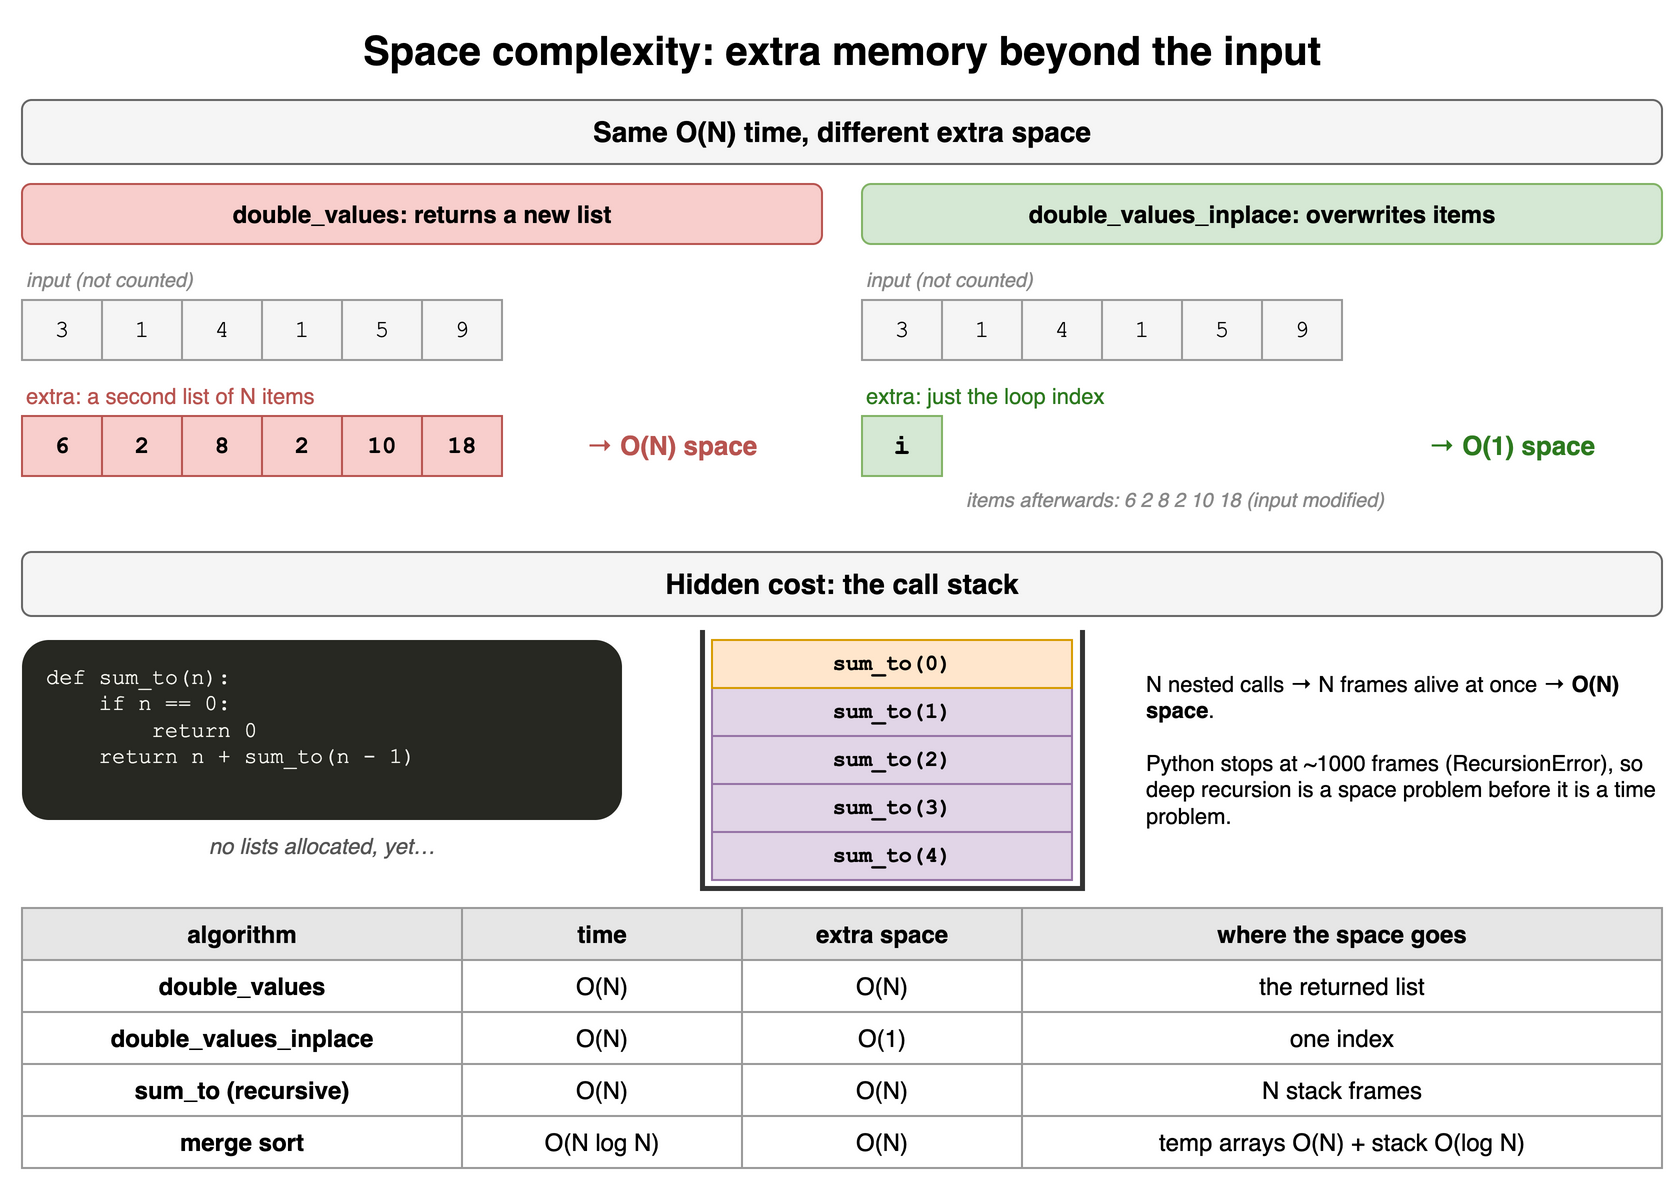

The diagram above was exported from draw.io. Its source (the exported page's mxGraphModel, read from the mxfile embedded in the PNG):
<mxGraphModel dx="900" dy="614" grid="1" gridSize="10" guides="1" tooltips="1" connect="1" arrows="1" fold="1" page="1" pageScale="1" pageWidth="900" pageHeight="614" math="0" shadow="0">
  <root>
    <mxCell id="0" />
    <mxCell id="1" parent="0" />
    <mxCell id="a4c1" value="Space complexity: extra memory beyond the input" style="text;html=1;align=center;verticalAlign=middle;whiteSpace=wrap;fontSize=20;fontStyle=1;" vertex="1" parent="1">
      <mxGeometry x="40" y="10" width="820" height="30" as="geometry" />
    </mxCell>
    <mxCell id="a4c2" value="Same O(N) time, different extra space" style="rounded=1;whiteSpace=wrap;html=1;fillColor=#f5f5f5;strokeColor=#666666;fontStyle=1;fontSize=14;" vertex="1" parent="1">
      <mxGeometry x="40" y="50" width="820" height="32" as="geometry" />
    </mxCell>
    <mxCell id="a4c3" value="&lt;b&gt;double_values: returns a new list&lt;/b&gt;" style="rounded=1;whiteSpace=wrap;html=1;fillColor=#f8cecc;strokeColor=#b85450;" vertex="1" parent="1">
      <mxGeometry x="40" y="92" width="400" height="30" as="geometry" />
    </mxCell>
    <mxCell id="a4c4" value="input (not counted)" style="text;html=1;align=center;verticalAlign=middle;whiteSpace=wrap;fontSize=10;fontStyle=2;fontColor=#888888;align=left;" vertex="1" parent="1">
      <mxGeometry x="40" y="132" width="400" height="16" as="geometry" />
    </mxCell>
    <mxCell id="a4c5" value="3" style="rounded=0;whiteSpace=wrap;html=1;fillColor=#f5f5f5;strokeColor=#999999;fontFamily=Courier New;fontSize=12;" vertex="1" parent="1">
      <mxGeometry x="40" y="150" width="40" height="30" as="geometry" />
    </mxCell>
    <mxCell id="a4c6" value="1" style="rounded=0;whiteSpace=wrap;html=1;fillColor=#f5f5f5;strokeColor=#999999;fontFamily=Courier New;fontSize=12;" vertex="1" parent="1">
      <mxGeometry x="80" y="150" width="40" height="30" as="geometry" />
    </mxCell>
    <mxCell id="a4c7" value="4" style="rounded=0;whiteSpace=wrap;html=1;fillColor=#f5f5f5;strokeColor=#999999;fontFamily=Courier New;fontSize=12;" vertex="1" parent="1">
      <mxGeometry x="120" y="150" width="40" height="30" as="geometry" />
    </mxCell>
    <mxCell id="a4c8" value="1" style="rounded=0;whiteSpace=wrap;html=1;fillColor=#f5f5f5;strokeColor=#999999;fontFamily=Courier New;fontSize=12;" vertex="1" parent="1">
      <mxGeometry x="160" y="150" width="40" height="30" as="geometry" />
    </mxCell>
    <mxCell id="a4c9" value="5" style="rounded=0;whiteSpace=wrap;html=1;fillColor=#f5f5f5;strokeColor=#999999;fontFamily=Courier New;fontSize=12;" vertex="1" parent="1">
      <mxGeometry x="200" y="150" width="40" height="30" as="geometry" />
    </mxCell>
    <mxCell id="a4c10" value="9" style="rounded=0;whiteSpace=wrap;html=1;fillColor=#f5f5f5;strokeColor=#999999;fontFamily=Courier New;fontSize=12;" vertex="1" parent="1">
      <mxGeometry x="240" y="150" width="40" height="30" as="geometry" />
    </mxCell>
    <mxCell id="a4c11" value="&lt;b&gt;double_values_inplace: overwrites items&lt;/b&gt;" style="rounded=1;whiteSpace=wrap;html=1;fillColor=#d5e8d4;strokeColor=#82b366;" vertex="1" parent="1">
      <mxGeometry x="460" y="92" width="400" height="30" as="geometry" />
    </mxCell>
    <mxCell id="a4c12" value="input (not counted)" style="text;html=1;align=center;verticalAlign=middle;whiteSpace=wrap;fontSize=10;fontStyle=2;fontColor=#888888;align=left;" vertex="1" parent="1">
      <mxGeometry x="460" y="132" width="400" height="16" as="geometry" />
    </mxCell>
    <mxCell id="a4c13" value="3" style="rounded=0;whiteSpace=wrap;html=1;fillColor=#f5f5f5;strokeColor=#999999;fontFamily=Courier New;fontSize=12;" vertex="1" parent="1">
      <mxGeometry x="460" y="150" width="40" height="30" as="geometry" />
    </mxCell>
    <mxCell id="a4c14" value="1" style="rounded=0;whiteSpace=wrap;html=1;fillColor=#f5f5f5;strokeColor=#999999;fontFamily=Courier New;fontSize=12;" vertex="1" parent="1">
      <mxGeometry x="500" y="150" width="40" height="30" as="geometry" />
    </mxCell>
    <mxCell id="a4c15" value="4" style="rounded=0;whiteSpace=wrap;html=1;fillColor=#f5f5f5;strokeColor=#999999;fontFamily=Courier New;fontSize=12;" vertex="1" parent="1">
      <mxGeometry x="540" y="150" width="40" height="30" as="geometry" />
    </mxCell>
    <mxCell id="a4c16" value="1" style="rounded=0;whiteSpace=wrap;html=1;fillColor=#f5f5f5;strokeColor=#999999;fontFamily=Courier New;fontSize=12;" vertex="1" parent="1">
      <mxGeometry x="580" y="150" width="40" height="30" as="geometry" />
    </mxCell>
    <mxCell id="a4c17" value="5" style="rounded=0;whiteSpace=wrap;html=1;fillColor=#f5f5f5;strokeColor=#999999;fontFamily=Courier New;fontSize=12;" vertex="1" parent="1">
      <mxGeometry x="620" y="150" width="40" height="30" as="geometry" />
    </mxCell>
    <mxCell id="a4c18" value="9" style="rounded=0;whiteSpace=wrap;html=1;fillColor=#f5f5f5;strokeColor=#999999;fontFamily=Courier New;fontSize=12;" vertex="1" parent="1">
      <mxGeometry x="660" y="150" width="40" height="30" as="geometry" />
    </mxCell>
    <mxCell id="a4c19" value="extra: a second list of N items" style="text;html=1;align=center;verticalAlign=middle;whiteSpace=wrap;fontSize=11;fontColor=#b85450;align=left;" vertex="1" parent="1">
      <mxGeometry x="40" y="190" width="400" height="16" as="geometry" />
    </mxCell>
    <mxCell id="a4c20" value="6" style="rounded=0;whiteSpace=wrap;html=1;fontStyle=1;fontSize=14;fillColor=#f8cecc;strokeColor=#b85450;fontFamily=Courier New;fontSize=12;" vertex="1" parent="1">
      <mxGeometry x="40" y="208" width="40" height="30" as="geometry" />
    </mxCell>
    <mxCell id="a4c21" value="2" style="rounded=0;whiteSpace=wrap;html=1;fontStyle=1;fontSize=14;fillColor=#f8cecc;strokeColor=#b85450;fontFamily=Courier New;fontSize=12;" vertex="1" parent="1">
      <mxGeometry x="80" y="208" width="40" height="30" as="geometry" />
    </mxCell>
    <mxCell id="a4c22" value="8" style="rounded=0;whiteSpace=wrap;html=1;fontStyle=1;fontSize=14;fillColor=#f8cecc;strokeColor=#b85450;fontFamily=Courier New;fontSize=12;" vertex="1" parent="1">
      <mxGeometry x="120" y="208" width="40" height="30" as="geometry" />
    </mxCell>
    <mxCell id="a4c23" value="2" style="rounded=0;whiteSpace=wrap;html=1;fontStyle=1;fontSize=14;fillColor=#f8cecc;strokeColor=#b85450;fontFamily=Courier New;fontSize=12;" vertex="1" parent="1">
      <mxGeometry x="160" y="208" width="40" height="30" as="geometry" />
    </mxCell>
    <mxCell id="a4c24" value="10" style="rounded=0;whiteSpace=wrap;html=1;fontStyle=1;fontSize=14;fillColor=#f8cecc;strokeColor=#b85450;fontFamily=Courier New;fontSize=12;" vertex="1" parent="1">
      <mxGeometry x="200" y="208" width="40" height="30" as="geometry" />
    </mxCell>
    <mxCell id="a4c25" value="18" style="rounded=0;whiteSpace=wrap;html=1;fontStyle=1;fontSize=14;fillColor=#f8cecc;strokeColor=#b85450;fontFamily=Courier New;fontSize=12;" vertex="1" parent="1">
      <mxGeometry x="240" y="208" width="40" height="30" as="geometry" />
    </mxCell>
    <mxCell id="a4c26" value="→ &lt;b&gt;O(N) space&lt;/b&gt;" style="text;html=1;align=center;verticalAlign=middle;whiteSpace=wrap;fontSize=13;fontColor=#b85450;" vertex="1" parent="1">
      <mxGeometry x="290" y="208" width="150" height="30" as="geometry" />
    </mxCell>
    <mxCell id="a4c27" value="extra: just the loop index" style="text;html=1;align=center;verticalAlign=middle;whiteSpace=wrap;fontSize=11;fontColor=#2d7a1f;align=left;" vertex="1" parent="1">
      <mxGeometry x="460" y="190" width="400" height="16" as="geometry" />
    </mxCell>
    <mxCell id="a4c28" value="i" style="rounded=0;whiteSpace=wrap;html=1;fontStyle=1;fontSize=14;fillColor=#d5e8d4;strokeColor=#82b366;fontFamily=Courier New;" vertex="1" parent="1">
      <mxGeometry x="460" y="208" width="40" height="30" as="geometry" />
    </mxCell>
    <mxCell id="a4c29" value="→ &lt;b&gt;O(1) space&lt;/b&gt;" style="text;html=1;align=center;verticalAlign=middle;whiteSpace=wrap;fontSize=13;fontColor=#2d7a1f;" vertex="1" parent="1">
      <mxGeometry x="710" y="208" width="150" height="30" as="geometry" />
    </mxCell>
    <mxCell id="a4c30" value="items afterwards: 6 2 8 2 10 18 (input modified)" style="text;html=1;align=center;verticalAlign=middle;whiteSpace=wrap;fontSize=10;fontStyle=2;fontColor=#888888;align=left;" vertex="1" parent="1">
      <mxGeometry x="510" y="242" width="350" height="16" as="geometry" />
    </mxCell>
    <mxCell id="a4c31" value="Hidden cost: the call stack" style="rounded=1;whiteSpace=wrap;html=1;fillColor=#f5f5f5;strokeColor=#666666;fontStyle=1;fontSize=14;" vertex="1" parent="1">
      <mxGeometry x="40" y="276" width="820" height="32" as="geometry" />
    </mxCell>
    <mxCell id="a4c32" value="def sum_to(n):&lt;br&gt;&amp;nbsp;&amp;nbsp;&amp;nbsp;&amp;nbsp;if n == 0:&lt;br&gt;&amp;nbsp;&amp;nbsp;&amp;nbsp;&amp;nbsp;&amp;nbsp;&amp;nbsp;&amp;nbsp;&amp;nbsp;return 0&lt;br&gt;&amp;nbsp;&amp;nbsp;&amp;nbsp;&amp;nbsp;return n + sum_to(n - 1)" style="rounded=1;whiteSpace=wrap;html=1;align=left;verticalAlign=top;spacingLeft=10;spacingTop=6;fontFamily=Courier New;fontSize=11;fillColor=#272822;fontColor=#f8f8f2;strokeColor=none;" vertex="1" parent="1">
      <mxGeometry x="40" y="320" width="300" height="90" as="geometry" />
    </mxCell>
    <mxCell id="a4c33" value="no lists allocated, yet…" style="text;html=1;align=center;verticalAlign=middle;whiteSpace=wrap;fontSize=11;fontStyle=2;fontColor=#555555;" vertex="1" parent="1">
      <mxGeometry x="40" y="414" width="300" height="18" as="geometry" />
    </mxCell>
    <mxCell id="a4c34" value="" style="shape=partialRectangle;whiteSpace=wrap;html=1;top=0;fillColor=none;strokeWidth=2.5;strokeColor=#333333;" vertex="1" parent="1">
      <mxGeometry x="380" y="316" width="190" height="128" as="geometry" />
    </mxCell>
    <mxCell id="a4c35" value="sum_to(4)" style="rounded=0;whiteSpace=wrap;html=1;fontStyle=1;fontSize=14;fillColor=#e1d5e7;strokeColor=#9673a6;fontFamily=Courier New;fontSize=11;" vertex="1" parent="1">
      <mxGeometry x="385" y="416" width="180" height="24" as="geometry" />
    </mxCell>
    <mxCell id="a4c36" value="sum_to(3)" style="rounded=0;whiteSpace=wrap;html=1;fontStyle=1;fontSize=14;fillColor=#e1d5e7;strokeColor=#9673a6;fontFamily=Courier New;fontSize=11;" vertex="1" parent="1">
      <mxGeometry x="385" y="392" width="180" height="24" as="geometry" />
    </mxCell>
    <mxCell id="a4c37" value="sum_to(2)" style="rounded=0;whiteSpace=wrap;html=1;fontStyle=1;fontSize=14;fillColor=#e1d5e7;strokeColor=#9673a6;fontFamily=Courier New;fontSize=11;" vertex="1" parent="1">
      <mxGeometry x="385" y="368" width="180" height="24" as="geometry" />
    </mxCell>
    <mxCell id="a4c38" value="sum_to(1)" style="rounded=0;whiteSpace=wrap;html=1;fontStyle=1;fontSize=14;fillColor=#e1d5e7;strokeColor=#9673a6;fontFamily=Courier New;fontSize=11;" vertex="1" parent="1">
      <mxGeometry x="385" y="344" width="180" height="24" as="geometry" />
    </mxCell>
    <mxCell id="a4c39" value="sum_to(0)" style="rounded=0;whiteSpace=wrap;html=1;fontStyle=1;fontSize=14;fillColor=#ffe6cc;strokeColor=#d79b00;fontFamily=Courier New;fontSize=11;" vertex="1" parent="1">
      <mxGeometry x="385" y="320" width="180" height="24" as="geometry" />
    </mxCell>
    <mxCell id="a4c40" value="call stack at the deepest point of sum_to(4)" style="text;html=1;align=center;verticalAlign=middle;whiteSpace=wrap;fontSize=10;fontStyle=2;fontColor=#888888;" vertex="1" parent="1">
      <mxGeometry x="370" y="446" width="210" height="30" as="geometry" />
    </mxCell>
    <mxCell id="a4c41" value="N nested calls → N frames alive at once → &lt;b&gt;O(N) space&lt;/b&gt;.&lt;br&gt;&lt;br&gt;Python stops at ~1000 frames (RecursionError), so deep recursion is a space problem before it is a time problem." style="text;html=1;align=center;verticalAlign=middle;whiteSpace=wrap;fontSize=11;align=left;" vertex="1" parent="1">
      <mxGeometry x="600" y="320" width="260" height="110" as="geometry" />
    </mxCell>
    <mxCell id="a4c42" value="algorithm" style="whiteSpace=wrap;html=1;fillColor=#e6e6e6;strokeColor=#999999;fontStyle=1;fontSize=12;" vertex="1" parent="1">
      <mxGeometry x="40" y="454" width="220" height="26" as="geometry" />
    </mxCell>
    <mxCell id="a4c43" value="time" style="whiteSpace=wrap;html=1;fillColor=#e6e6e6;strokeColor=#999999;fontStyle=1;fontSize=12;" vertex="1" parent="1">
      <mxGeometry x="260" y="454" width="140" height="26" as="geometry" />
    </mxCell>
    <mxCell id="a4c44" value="extra space" style="whiteSpace=wrap;html=1;fillColor=#e6e6e6;strokeColor=#999999;fontStyle=1;fontSize=12;" vertex="1" parent="1">
      <mxGeometry x="400" y="454" width="140" height="26" as="geometry" />
    </mxCell>
    <mxCell id="a4c45" value="where the space goes" style="whiteSpace=wrap;html=1;fillColor=#e6e6e6;strokeColor=#999999;fontStyle=1;fontSize=12;" vertex="1" parent="1">
      <mxGeometry x="540" y="454" width="320" height="26" as="geometry" />
    </mxCell>
    <mxCell id="a4c46" value="double_values" style="whiteSpace=wrap;html=1;strokeColor=#999999;fontSize=12;fillColor=#ffffff;fontStyle=1;" vertex="1" parent="1">
      <mxGeometry x="40" y="480" width="220" height="26" as="geometry" />
    </mxCell>
    <mxCell id="a4c47" value="O(N)" style="whiteSpace=wrap;html=1;strokeColor=#999999;fontSize=12;fillColor=#ffffff;" vertex="1" parent="1">
      <mxGeometry x="260" y="480" width="140" height="26" as="geometry" />
    </mxCell>
    <mxCell id="a4c48" value="O(N)" style="whiteSpace=wrap;html=1;strokeColor=#999999;fontSize=12;fillColor=#ffffff;" vertex="1" parent="1">
      <mxGeometry x="400" y="480" width="140" height="26" as="geometry" />
    </mxCell>
    <mxCell id="a4c49" value="the returned list" style="whiteSpace=wrap;html=1;strokeColor=#999999;fontSize=12;fillColor=#ffffff;" vertex="1" parent="1">
      <mxGeometry x="540" y="480" width="320" height="26" as="geometry" />
    </mxCell>
    <mxCell id="a4c50" value="double_values_inplace" style="whiteSpace=wrap;html=1;strokeColor=#999999;fontSize=12;fillColor=#ffffff;fontStyle=1;" vertex="1" parent="1">
      <mxGeometry x="40" y="506" width="220" height="26" as="geometry" />
    </mxCell>
    <mxCell id="a4c51" value="O(N)" style="whiteSpace=wrap;html=1;strokeColor=#999999;fontSize=12;fillColor=#ffffff;" vertex="1" parent="1">
      <mxGeometry x="260" y="506" width="140" height="26" as="geometry" />
    </mxCell>
    <mxCell id="a4c52" value="O(1)" style="whiteSpace=wrap;html=1;strokeColor=#999999;fontSize=12;fillColor=#ffffff;" vertex="1" parent="1">
      <mxGeometry x="400" y="506" width="140" height="26" as="geometry" />
    </mxCell>
    <mxCell id="a4c53" value="one index" style="whiteSpace=wrap;html=1;strokeColor=#999999;fontSize=12;fillColor=#ffffff;" vertex="1" parent="1">
      <mxGeometry x="540" y="506" width="320" height="26" as="geometry" />
    </mxCell>
    <mxCell id="a4c54" value="sum_to (recursive)" style="whiteSpace=wrap;html=1;strokeColor=#999999;fontSize=12;fillColor=#ffffff;fontStyle=1;" vertex="1" parent="1">
      <mxGeometry x="40" y="532" width="220" height="26" as="geometry" />
    </mxCell>
    <mxCell id="a4c55" value="O(N)" style="whiteSpace=wrap;html=1;strokeColor=#999999;fontSize=12;fillColor=#ffffff;" vertex="1" parent="1">
      <mxGeometry x="260" y="532" width="140" height="26" as="geometry" />
    </mxCell>
    <mxCell id="a4c56" value="O(N)" style="whiteSpace=wrap;html=1;strokeColor=#999999;fontSize=12;fillColor=#ffffff;" vertex="1" parent="1">
      <mxGeometry x="400" y="532" width="140" height="26" as="geometry" />
    </mxCell>
    <mxCell id="a4c57" value="N stack frames" style="whiteSpace=wrap;html=1;strokeColor=#999999;fontSize=12;fillColor=#ffffff;" vertex="1" parent="1">
      <mxGeometry x="540" y="532" width="320" height="26" as="geometry" />
    </mxCell>
    <mxCell id="a4c58" value="merge sort" style="whiteSpace=wrap;html=1;strokeColor=#999999;fontSize=12;fillColor=#ffffff;fontStyle=1;" vertex="1" parent="1">
      <mxGeometry x="40" y="558" width="220" height="26" as="geometry" />
    </mxCell>
    <mxCell id="a4c59" value="O(N log N)" style="whiteSpace=wrap;html=1;strokeColor=#999999;fontSize=12;fillColor=#ffffff;" vertex="1" parent="1">
      <mxGeometry x="260" y="558" width="140" height="26" as="geometry" />
    </mxCell>
    <mxCell id="a4c60" value="O(N)" style="whiteSpace=wrap;html=1;strokeColor=#999999;fontSize=12;fillColor=#ffffff;" vertex="1" parent="1">
      <mxGeometry x="400" y="558" width="140" height="26" as="geometry" />
    </mxCell>
    <mxCell id="a4c61" value="temp arrays O(N) + stack O(log N)" style="whiteSpace=wrap;html=1;strokeColor=#999999;fontSize=12;fillColor=#ffffff;" vertex="1" parent="1">
      <mxGeometry x="540" y="558" width="320" height="26" as="geometry" />
    </mxCell>
  </root>
</mxGraphModel>